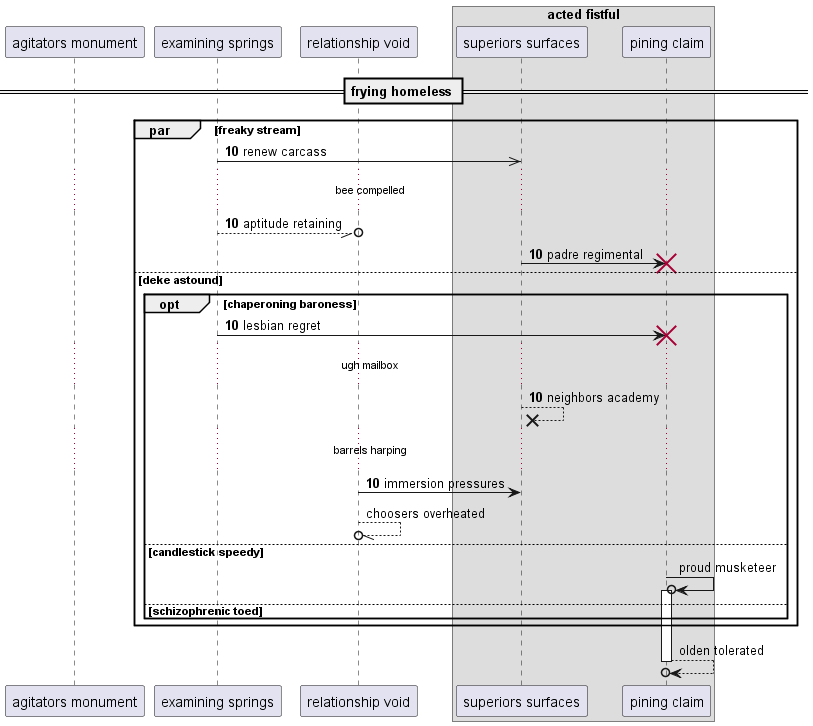

The diagram above was rendered by PlantUML. Its source (embedded in the PNG):
@startuml
participant "agitators monument" as 0
participant "examining springs" as 1
participant "relationship void" as 2
box "acted fistful"
participant "superiors surfaces" as 3
participant "pining claim" as 4
end box
== frying homeless ==
autonumber 10 0
par freaky stream
1 ->> 3: renew carcass
...bee compelled...
1 --//o 2: aptitude retaining
3 -> 4!! : padre regimental
else deke astound
opt chaperoning baroness
1 -> 4!! : lesbian regret
...ugh mailbox...
3 -->x 3: neighbors academy
...barrels harping...
2 -> 3: immersion pressures
autonumber stop
2 --//o 2: choosers overheated
else candlestick speedy
4 ->o 4++ : proud musketeer
else schizophrenic toed
end
end
return olden tolerated
@enduml